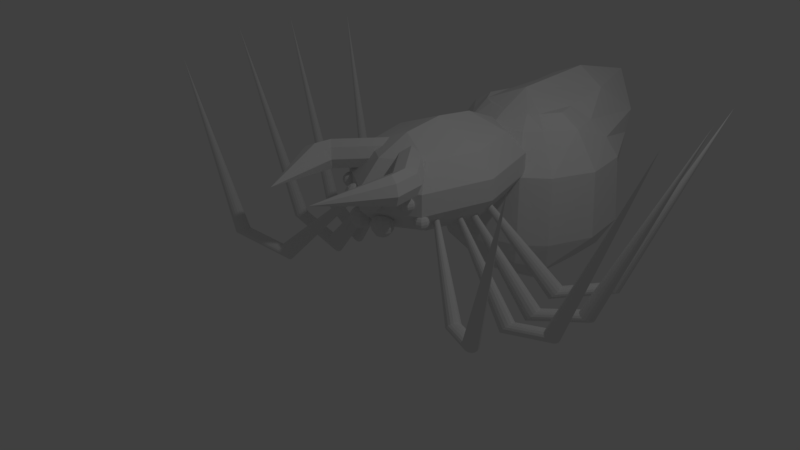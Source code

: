 # Source: FinalSpider.blend  (saved by Blender 2.77.0; exported with 4.5.12 LTS)
import bpy
from mathutils import Matrix  # noqa: F401  (used for matrix-valued properties, if any)

bpy.ops.wm.read_factory_settings(use_empty=True)
scene = bpy.context.scene
scene.name = 'Scene'

# ---- collections
col_collection_1 = bpy.data.collections.new('Collection 1'); scene.collection.children.link(col_collection_1)

# ---- world
world_world = bpy.data.worlds.new('World'); scene.world = world_world
world_world.color = (0.05088, 0.05088, 0.05088)
world_world.use_sun_shadow = False
world_world.sun_shadow_jitter_overblur = 0.0
world_world.cycles.sampling_method = 'MANUAL'

# ---- cameras
cam_camera = bpy.data.cameras.new('Camera')
cam_camera.clip_end = 100.0
cam_camera.lens = 35.0
cam_camera.sensor_width = 32.0
cam_camera.sensor_height = 18.0
cam_camera.ortho_scale = 7.314
cam_camera.dof.focus_distance = 0.0
cam_camera.dof.aperture_fstop = 128.0

# ---- lights
light_lamp = bpy.data.lights.new('Lamp', 'POINT')
light_lamp.transmission_factor = 0.0
light_lamp.cutoff_distance = 30.0
light_lamp.energy = 100.0
light_lamp.shadow_buffer_clip_start = 1.001
light_lamp.shadow_soft_size = 0.1
light_lamp.shadow_maximum_resolution = 0.006
light_lamp.use_absolute_resolution = True

# ---- meshes
me_sphere_010 = bpy.data.meshes.new('Sphere.010')
me_sphere_010.from_pydata([(-2.926, 5.62, 4.653), (-7.211, 0.5127, 4.653), (-2.023, 4.862, 4.165), (-6.308, -0.2448, 4.165), (-1.649, 4.548, 2.986), (-5.934, -0.5586, 2.986), (-2.023, 4.862, 1.808), (-6.308, -0.2448, 1.808), (-2.926, 5.62, 1.32), (-7.211, 0.5127, 1.32), (-3.829, 6.377, 1.808), (-8.114, 1.27, 1.808), (-4.203, 6.691, 2.986), (-8.488, 1.584, 2.986), (-3.829, 6.377, 4.165), (-8.114, 1.27, 4.165), (-7.425, -1.481, 4.662), (-6.318, -1.078, 4.174), (-5.859, -0.9113, 2.995), (-6.318, -1.078, 1.817), (-7.425, -1.481, 1.329), (-4.575, -9.312, 2.995), (-8.533, -1.884, 1.817), (-8.992, -2.051, 2.995), (-8.533, -1.884, 4.174), (-0.2366, 5.62, 1.326), (4.049, 0.5127, 1.326), (-1.139, 4.862, 1.814), (3.146, -0.2448, 1.814), (-1.513, 4.548, 2.993), (2.772, -0.5586, 2.993), (-1.139, 4.862, 4.171), (3.146, -0.2448, 4.171), (-0.2366, 5.62, 4.66), (4.049, 0.5127, 4.66), (0.6662, 6.377, 4.171), (4.951, 1.27, 4.171), (1.04, 6.691, 2.993), (5.325, 1.584, 2.993), (0.6662, 6.377, 1.814), (4.951, 1.27, 1.814), (4.263, -1.481, 1.317), (3.156, -1.078, 1.805), (2.697, -0.9113, 2.984), (3.156, -1.078, 4.162), (4.263, -1.481, 4.65), (1.413, -9.312, 2.984), (5.37, -1.884, 4.162), (5.829, -2.051, 2.984), (5.37, -1.884, 1.805), (-6.286, 1.902, 0.7699), (-6.557, 1.902, 0.5893), (-6.737, 1.902, 0.3189), (-6.801, 1.902, -2.759e-06), (-6.737, 1.902, -0.3189), (-6.557, 1.902, -0.5893), (-6.286, 1.902, -0.7699), (-6.193, 2.128, 0.7699), (-6.384, 2.319, 0.5893), (-6.512, 2.447, 0.3189), (-6.557, 2.491, -2.66e-06), (-6.512, 2.447, -0.3189), (-6.384, 2.319, -0.5893), (-6.193, 2.128, -0.7699), (-5.967, 2.221, 0.7699), (-5.967, 2.491, 0.5893), (-5.967, 2.672, 0.3189), (-5.967, 2.736, -2.421e-06), (-5.967, 2.672, -0.3189), (-5.967, 2.491, -0.5893), (-5.967, 2.221, -0.7699), (-5.967, 1.902, 0.8333), (-5.742, 2.128, 0.7699), (-5.551, 2.319, 0.5893), (-5.423, 2.447, 0.3189), (-5.378, 2.491, -2.181e-06), (-5.423, 2.447, -0.3189), (-5.551, 2.319, -0.5893), (-5.742, 2.128, -0.7699), (-5.648, 1.902, 0.7699), (-5.378, 1.902, 0.5893), (-5.197, 1.902, 0.3189), (-5.134, 1.902, -2.082e-06), (-5.197, 1.902, -0.3189), (-5.378, 1.902, -0.5893), (-5.648, 1.902, -0.7699), (-5.967, 1.902, -0.8333), (-5.742, 1.677, 0.7699), (-5.551, 1.486, 0.5893), (-5.423, 1.358, 0.3189), (-5.378, 1.313, -2.181e-06), (-5.423, 1.358, -0.3189), (-5.551, 1.486, -0.5893), (-5.742, 1.677, -0.7699), (-5.967, 1.583, 0.7699), (-5.967, 1.313, 0.5893), (-5.967, 1.132, 0.3189), (-5.967, 1.069, -2.421e-06), (-5.967, 1.132, -0.3189), (-5.967, 1.313, -0.5893), (-5.967, 1.583, -0.7699), (-6.193, 1.677, 0.7699), (-6.384, 1.486, 0.5893), (-6.512, 1.358, 0.3189), (-6.557, 1.313, -2.66e-06), (-6.512, 1.358, -0.3189), (-6.384, 1.486, -0.5893), (-6.193, 1.677, -0.7699), (-3.37, -0.1037, 0.9239), (-3.694, -0.1037, 0.7071), (-3.911, -0.1037, 0.3827), (-3.987, -0.1037, -1.404e-06), (-3.911, -0.1037, -0.3827), (-3.694, -0.1037, -0.7071), (-3.37, -0.1037, -0.9239), (-3.257, 0.1669, 0.9239), (-3.487, 0.3963, 0.7071), (-3.64, 0.5496, 0.3827), (-3.694, 0.6034, -1.285e-06), (-3.64, 0.5496, -0.3827), (-3.487, 0.3963, -0.7071), (-3.257, 0.1669, -0.9239), (-2.987, 0.279, 0.9239), (-2.987, 0.6034, 0.7071), (-2.987, 0.8202, 0.3827), (-2.987, 0.8963, -9.974e-07), (-2.987, 0.8202, -0.3827), (-2.987, 0.6034, -0.7071), (-2.987, 0.279, -0.9239), (-2.987, -0.1037, 1.0), (-2.716, 0.1669, 0.9239), (-2.487, 0.3963, 0.7071), (-2.334, 0.5496, 0.3827), (-2.28, 0.6034, -7.1e-07), (-2.334, 0.5496, -0.3827), (-2.487, 0.3963, -0.7071), (-2.716, 0.1669, -0.9239), (-2.604, -0.1037, 0.9239), (-2.28, -0.1037, 0.7071), (-2.063, -0.1037, 0.3827), (-1.987, -0.1037, -5.91e-07), (-2.063, -0.1037, -0.3827), (-2.28, -0.1037, -0.7071), (-2.604, -0.1037, -0.9239), (-2.987, -0.1037, -1.0), (-2.716, -0.3743, 0.9239), (-2.487, -0.6037, 0.7071), (-2.334, -0.757, 0.3827), (-2.28, -0.8108, -7.1e-07), (-2.334, -0.757, -0.3827), (-2.487, -0.6037, -0.7071), (-2.716, -0.3743, -0.9239), (-2.987, -0.4864, 0.9239), (-2.987, -0.8108, 0.7071), (-2.987, -1.028, 0.3827), (-2.987, -1.104, -9.974e-07), (-2.987, -1.028, -0.3827), (-2.987, -0.8108, -0.7071), (-2.987, -0.4864, -0.9239), (-3.257, -0.3743, 0.9239), (-3.487, -0.6037, 0.7071), (-3.64, -0.757, 0.3827), (-3.694, -0.8108, -1.285e-06), (-3.64, -0.757, -0.3827), (-3.487, -0.6037, -0.7071), (-3.257, -0.3743, -0.9239), (-0.3827, 0.0, 0.9239), (-0.7071, 0.0, 0.7071), (-0.9239, 0.0, 0.3827), (-1.0, 0.0, -4.371e-08), (-0.9239, 0.0, -0.3827), (-0.7071, 0.0, -0.7071), (-0.3827, 0.0, -0.9239), (-0.2706, 0.2706, 0.9239), (-0.5, 0.5, 0.7071), (-0.6533, 0.6533, 0.3827), (-0.7071, 0.7071, -4.371e-08), (-0.6533, 0.6533, -0.3827), (-0.5, 0.5, -0.7071), (-0.2706, 0.2706, -0.9239), (-1.485e-07, 0.3827, 0.9239), (-1.634e-07, 0.7071, 0.7071), (-1.634e-07, 0.9239, 0.3827), (-1.336e-07, 1.0, -4.371e-08), (-1.634e-07, 0.9239, -0.3827), (-1.634e-07, 0.7071, -0.7071), (-1.485e-07, 0.3827, -0.9239), (-2.578e-07, -1.068e-07, 1.0), (0.2706, 0.2706, 0.9239), (0.5, 0.5, 0.7071), (0.6533, 0.6533, 0.3827), (0.7071, 0.7071, -4.371e-08), (0.6533, 0.6533, -0.3827), (0.5, 0.5, -0.7071), (0.2706, 0.2706, -0.9239), (0.3827, 1.244e-08, 0.9239), (0.7071, 1.244e-08, 0.7071), (0.9239, 4.224e-08, 0.3827), (1.0, 1.244e-08, -4.371e-08), (0.9239, 4.224e-08, -0.3827), (0.7071, 1.244e-08, -0.7071), (0.3827, 1.244e-08, -0.9239), (-1.51e-07, 0.0, -1.0), (0.2706, -0.2706, 0.9239), (0.5, -0.5, 0.7071), (0.6533, -0.6533, 0.3827), (0.7071, -0.7071, -4.371e-08), (0.6533, -0.6533, -0.3827), (0.5, -0.5, -0.7071), (0.2706, -0.2706, -0.9239), (-1.634e-07, -0.3827, 0.9239), (-1.634e-07, -0.7071, 0.7071), (-1.038e-07, -0.9239, 0.3827), (-1.634e-07, -1.0, -4.371e-08), (-1.038e-07, -0.9239, -0.3827), (-1.634e-07, -0.7071, -0.7071), (-1.634e-07, -0.3827, -0.9239), (-0.2706, -0.2706, 0.9239), (-0.5, -0.5, 0.7071), (-0.6533, -0.6533, 0.3827), (-0.7071, -0.7071, -4.371e-08), (-0.6533, -0.6533, -0.3827), (-0.5, -0.5, -0.7071), (-0.2706, -0.2706, -0.9239), (2.512, 2.016, 0.695), (2.242, 2.016, 0.5143), (2.061, 2.016, 0.244), (1.998, 2.016, -0.07492), (2.061, 2.016, -0.3938), (2.242, 2.016, -0.6642), (2.512, 2.016, -0.8448), (2.605, 2.242, 0.695), (2.414, 2.433, 0.5143), (2.287, 2.561, 0.244), (2.242, 2.606, -0.07492), (2.287, 2.561, -0.3938), (2.414, 2.433, -0.6642), (2.605, 2.242, -0.8448), (2.831, 2.335, 0.695), (2.831, 2.606, 0.5143), (2.831, 2.786, 0.244), (2.831, 2.85, -0.07492), (2.831, 2.786, -0.3938), (2.831, 2.606, -0.6642), (2.831, 2.335, -0.8448), (2.831, 2.016, 0.7584), (3.056, 2.242, 0.695), (3.248, 2.433, 0.5143), (3.375, 2.561, 0.244), (3.42, 2.606, -0.07492), (3.375, 2.561, -0.3938), (3.248, 2.433, -0.6642), (3.056, 2.242, -0.8448), (3.15, 2.016, 0.695), (3.42, 2.016, 0.5143), (3.601, 2.016, 0.244), (3.664, 2.016, -0.07492), (3.601, 2.016, -0.3938), (3.42, 2.016, -0.6642), (3.15, 2.016, -0.8448), (2.831, 2.016, -0.9083), (3.056, 1.791, 0.695), (3.248, 1.6, 0.5143), (3.375, 1.472, 0.244), (3.42, 1.427, -0.07492), (3.375, 1.472, -0.3938), (3.248, 1.6, -0.6642), (3.056, 1.791, -0.8448), (2.831, 1.698, 0.695), (2.831, 1.427, 0.5143), (2.831, 1.247, 0.244), (2.831, 1.183, -0.07492), (2.831, 1.247, -0.3938), (2.831, 1.427, -0.6642), (2.831, 1.698, -0.8448), (2.605, 1.791, 0.695), (2.414, 1.6, 0.5143), (2.287, 1.472, 0.244), (2.242, 1.427, -0.07492), (2.287, 1.472, -0.3938), (2.414, 1.6, -0.6642), (2.605, 1.791, -0.8448), (3.494, 2.984, -1.328), (3.224, 2.984, -1.509), (3.043, 2.984, -1.779), (2.98, 2.984, -2.098), (3.043, 2.984, -2.417), (3.224, 2.984, -2.687), (3.494, 2.984, -2.868), (3.588, 3.209, -1.328), (3.397, 3.4, -1.509), (3.269, 3.528, -1.779), (3.224, 3.573, -2.098), (3.269, 3.528, -2.417), (3.397, 3.4, -2.687), (3.588, 3.209, -2.868), (3.813, 3.303, -1.328), (3.813, 3.573, -1.509), (3.813, 3.754, -1.779), (3.813, 3.817, -2.098), (3.813, 3.754, -2.417), (3.813, 3.573, -2.687), (3.813, 3.303, -2.868), (3.813, 2.984, -1.265), (4.039, 3.209, -1.328), (4.23, 3.4, -1.509), (4.358, 3.528, -1.779), (4.402, 3.573, -2.098), (4.358, 3.528, -2.417), (4.23, 3.4, -2.687), (4.039, 3.209, -2.868), (4.132, 2.984, -1.328), (4.402, 2.984, -1.509), (4.583, 2.984, -1.779), (4.647, 2.984, -2.098), (4.583, 2.984, -2.417), (4.402, 2.984, -2.687), (4.132, 2.984, -2.868), (3.813, 2.984, -2.931), (4.039, 2.758, -1.328), (4.23, 2.567, -1.509), (4.358, 2.439, -1.779), (4.402, 2.394, -2.098), (4.358, 2.439, -2.417), (4.23, 2.567, -2.687), (4.039, 2.758, -2.868), (3.813, 2.665, -1.328), (3.813, 2.394, -1.509), (3.813, 2.214, -1.779), (3.813, 2.15, -2.098), (3.813, 2.214, -2.417), (3.813, 2.394, -2.687), (3.813, 2.665, -2.868), (3.588, 2.758, -1.328), (3.397, 2.567, -1.509), (3.269, 2.439, -1.779), (3.224, 2.394, -2.098), (3.269, 2.439, -2.417), (3.397, 2.567, -2.687), (3.588, 2.758, -2.868), (-0.2549, 0.8556, -1.842), (-0.6604, 0.8556, -2.113), (-0.9314, 0.8556, -2.519), (-1.027, 0.8556, -2.997), (-0.9314, 0.8556, -3.475), (-0.6604, 0.8556, -3.881), (-0.2549, 0.8556, -4.152), (-0.1148, 1.194, -1.842), (-0.4015, 1.481, -2.113), (-0.5931, 1.672, -2.519), (-0.6604, 1.739, -2.997), (-0.5931, 1.672, -3.475), (-0.4015, 1.481, -3.881), (-0.1148, 1.194, -4.152), (0.2235, 1.334, -1.842), (0.2235, 1.739, -2.113), (0.2235, 2.01, -2.519), (0.2235, 2.106, -2.997), (0.2235, 2.01, -3.475), (0.2235, 1.739, -3.881), (0.2235, 1.334, -4.152), (0.2235, 0.8556, -1.747), (0.5617, 1.194, -1.842), (0.8485, 1.481, -2.113), (1.04, 1.672, -2.519), (1.107, 1.739, -2.997), (1.04, 1.672, -3.475), (0.8485, 1.481, -3.881), (0.5617, 1.194, -4.152), (0.7018, 0.8556, -1.842), (1.107, 0.8556, -2.113), (1.378, 0.8556, -2.519), (1.473, 0.8556, -2.997), (1.378, 0.8556, -3.475), (1.107, 0.8556, -3.881), (0.7018, 0.8556, -4.152), (0.2235, 0.8556, -4.247), (0.5617, 0.5174, -1.842), (0.8485, 0.2306, -2.113), (1.04, 0.03901, -2.519), (1.107, -0.02827, -2.997), (1.04, 0.03901, -3.475), (0.8485, 0.2306, -3.881), (0.5617, 0.5174, -4.152), (0.2235, 0.3773, -1.842), (0.2235, -0.02827, -2.113), (0.2235, -0.2992, -2.519), (0.2235, -0.3944, -2.997), (0.2235, -0.2992, -3.475), (0.2235, -0.02827, -3.881), (0.2235, 0.3773, -4.152), (-0.1148, 0.5174, -1.842), (-0.4015, 0.2306, -2.113), (-0.5931, 0.03901, -2.519), (-0.6604, -0.02827, -2.997), (-0.5931, 0.03901, -3.475), (-0.4015, 0.2306, -3.881), (-0.1148, 0.5174, -4.152), (-6.718, 2.962, -1.328), (-6.988, 2.962, -1.509), (-7.169, 2.962, -1.779), (-7.232, 2.962, -2.098), (-7.169, 2.962, -2.417), (-6.988, 2.962, -2.687), (-6.718, 2.962, -2.868), (-6.624, 3.187, -1.328), (-6.815, 3.379, -1.509), (-6.943, 3.506, -1.779), (-6.988, 3.551, -2.098), (-6.943, 3.506, -2.417), (-6.815, 3.379, -2.687), (-6.624, 3.187, -2.868), (-6.399, 3.281, -1.328), (-6.399, 3.551, -1.509), (-6.399, 3.732, -1.779), (-6.399, 3.795, -2.098), (-6.399, 3.732, -2.417), (-6.399, 3.551, -2.687), (-6.399, 3.281, -2.868), (-6.399, 2.962, -1.265), (-6.173, 3.187, -1.328), (-5.982, 3.379, -1.509), (-5.854, 3.506, -1.779), (-5.81, 3.551, -2.098), (-5.854, 3.506, -2.417), (-5.982, 3.379, -2.687), (-6.173, 3.187, -2.868), (-6.08, 2.962, -1.328), (-5.81, 2.962, -1.509), (-5.629, 2.962, -1.779), (-5.565, 2.962, -2.098), (-5.629, 2.962, -2.417), (-5.81, 2.962, -2.687), (-6.08, 2.962, -2.868), (-6.399, 2.962, -2.931), (-6.173, 2.736, -1.328), (-5.982, 2.545, -1.509), (-5.854, 2.417, -1.779), (-5.81, 2.373, -2.098), (-5.854, 2.417, -2.417), (-5.982, 2.545, -2.687), (-6.173, 2.736, -2.868), (-6.399, 2.643, -1.328), (-6.399, 2.373, -1.509), (-6.399, 2.192, -1.779), (-6.399, 2.129, -2.098), (-6.399, 2.192, -2.417), (-6.399, 2.373, -2.687), (-6.399, 2.643, -2.868), (-6.624, 2.736, -1.328), (-6.815, 2.545, -1.509), (-6.943, 2.417, -1.779), (-6.988, 2.373, -2.098), (-6.943, 2.417, -2.417), (-6.815, 2.545, -2.687), (-6.624, 2.736, -2.868), (-3.537, 0.7641, -1.917), (-3.942, 0.7641, -2.188), (-4.213, 0.7641, -2.594), (-4.309, 0.7641, -3.072), (-4.213, 0.7641, -3.55), (-3.942, 0.7641, -3.956), (-3.537, 0.7641, -4.227), (-3.397, 1.102, -1.917), (-3.684, 1.389, -2.188), (-3.875, 1.581, -2.594), (-3.942, 1.648, -3.072), (-3.875, 1.581, -3.55), (-3.684, 1.389, -3.956), (-3.397, 1.102, -4.227), (-3.059, 1.242, -1.917), (-3.059, 1.648, -2.188), (-3.059, 1.919, -2.594), (-3.059, 2.014, -3.072), (-3.059, 1.919, -3.55), (-3.059, 1.648, -3.956), (-3.059, 1.242, -4.227), (-3.059, 0.7641, -1.822), (-2.72, 1.102, -1.917), (-2.434, 1.389, -2.188), (-2.242, 1.581, -2.594), (-2.175, 1.648, -3.072), (-2.242, 1.581, -3.55), (-2.434, 1.389, -3.956), (-2.72, 1.102, -4.227), (-2.58, 0.7641, -1.917), (-2.175, 0.7641, -2.188), (-1.904, 0.7641, -2.594), (-1.809, 0.7641, -3.072), (-1.904, 0.7641, -3.55), (-2.175, 0.7641, -3.956), (-2.58, 0.7641, -4.227), (-3.059, 0.7641, -4.322), (-2.72, 0.4259, -1.917), (-2.434, 0.1391, -2.188), (-2.242, -0.05249, -2.594), (-2.175, -0.1198, -3.072), (-2.242, -0.05249, -3.55), (-2.434, 0.1391, -3.956), (-2.72, 0.4259, -4.227), (-3.059, 0.2858, -1.917), (-3.059, -0.1198, -2.188), (-3.059, -0.3907, -2.594), (-3.059, -0.4859, -3.072), (-3.059, -0.3907, -3.55), (-3.059, -0.1198, -3.956), (-3.059, 0.2858, -4.227), (-3.397, 0.4259, -1.917), (-3.684, 0.1391, -2.188), (-3.875, -0.05249, -2.594), (-3.942, -0.1198, -3.072), (-3.875, -0.05249, -3.55), (-3.684, 0.1391, -3.956), (-3.397, 0.4259, -4.227), (15.86, -1.244, -9.255), (16.05, -1.505, -9.381), (16.12, -1.819, -9.478), (16.06, -2.138, -9.53), (22.43, -6.288, 10.35), (15.89, -2.415, -9.53), (15.63, -2.605, -9.478), (15.31, -2.682, -9.381), (15.0, -2.632, -9.255), (14.73, -2.465, -9.118), (14.54, -2.204, -8.992), (14.47, -1.89, -8.895), (14.53, -1.57, -8.843), (14.7, -1.294, -8.843), (14.96, -1.103, -8.895), (15.28, -1.027, -8.992), (15.59, -1.076, -9.118), (10.86, 1.718, -10.66), (11.0, 1.483, -10.37), (11.03, 1.189, -10.15), (10.96, 0.8804, -10.03), (-0.1739, 7.611, 2.58), (10.79, 0.6042, -10.03), (10.55, 0.4025, -10.15), (10.27, 0.306, -10.37), (9.992, 0.3294, -10.66), (9.767, 0.4691, -10.97), (9.626, 0.7039, -11.25), (9.588, 0.9979, -11.47), (9.661, 1.307, -11.59), (9.832, 1.583, -11.59), (10.08, 1.784, -11.47), (10.36, 1.881, -11.25), (10.63, 1.857, -10.97), (18.63, 7.377, -10.74), (18.91, 7.217, -10.87), (19.12, 6.962, -10.97), (19.2, 6.648, -11.02), (28.0, 5.426, 11.9), (19.17, 6.326, -11.02), (19.01, 6.042, -10.97), (18.75, 5.842, -10.87), (18.43, 5.754, -10.74), (18.11, 5.793, -10.6), (17.82, 5.953, -10.47), (17.62, 6.209, -10.37), (17.53, 6.522, -10.31), (17.57, 6.845, -10.31), (17.73, 7.128, -10.37), (17.99, 7.329, -10.47), (18.31, 7.416, -10.6), (12.5, 7.986, -12.6), (12.76, 7.83, -12.26), (12.93, 7.578, -12.01), (13.01, 7.266, -11.87), (0.04689, 8.662, 1.847), (12.97, 6.943, -11.87), (12.82, 6.658, -12.01), (12.59, 6.455, -12.26), (12.31, 6.363, -12.6), (12.02, 6.398, -12.96), (11.77, 6.554, -13.3), (11.59, 6.807, -13.56), (11.52, 7.118, -13.69), (11.55, 7.441, -13.69), (11.7, 7.726, -13.56), (11.93, 7.93, -13.3), (12.22, 8.021, -12.96), (18.63, 12.87, -10.74), (18.95, 12.79, -10.87), (19.21, 12.6, -10.97), (19.38, 12.32, -11.02), (28.19, 13.41, 11.9), (19.42, 11.99, -11.02), (19.34, 11.68, -10.97), (19.15, 11.42, -10.87), (18.87, 11.25, -10.74), (18.54, 11.21, -10.6), (18.23, 11.29, -10.47), (17.96, 11.48, -10.37), (17.8, 11.76, -10.31), (17.75, 12.08, -10.31), (17.83, 12.4, -10.37), (18.03, 12.66, -10.47), (18.31, 12.82, -10.6), (12.56, 11.87, -12.6), (12.84, 11.79, -12.26), (13.08, 11.59, -12.01), (13.23, 11.31, -11.87), (0.3521, 9.302, 1.847), (13.28, 10.99, -11.87), (13.21, 10.67, -12.01), (13.04, 10.42, -12.26), (12.79, 10.26, -12.6), (12.5, 10.21, -12.96), (12.22, 10.3, -13.3), (11.98, 10.5, -13.56), (11.83, 10.78, -13.69), (11.78, 11.1, -13.69), (11.85, 11.41, -13.56), (12.02, 11.67, -13.3), (12.27, 11.83, -12.96), (-20.4, -3.704, -9.614), (-20.72, -3.745, -9.739), (-21.03, -3.656, -9.852), (-21.27, -3.454, -9.937), (-28.28, -3.823, 10.11), (-21.41, -3.167, -9.98), (-21.44, -2.84, -9.975), (-21.34, -2.522, -9.923), (-21.14, -2.263, -9.831), (-20.85, -2.1, -9.713), (-20.53, -2.06, -9.589), (-20.23, -2.148, -9.475), (-19.99, -2.351, -9.39), (-19.84, -2.638, -9.347), (-19.81, -2.965, -9.352), (-19.91, -3.283, -9.405), (-20.12, -3.542, -9.497), (-15.24, -1.193, -11.34), (-15.52, -1.151, -11.06), (-15.79, -1.0, -10.86), (-16.02, -0.7635, -10.78), (-4.526, 7.035, 0.9364), (-16.17, -0.4768, -10.82), (-16.21, -0.1837, -10.99), (-16.14, 0.07106, -11.24), (-15.98, 0.2487, -11.56), (-15.74, 0.3222, -11.88), (-15.46, 0.2804, -12.16), (-15.19, 0.1295, -12.35), (-14.96, -0.1073, -12.44), (-14.82, -0.3941, -12.39), (-14.77, -0.6871, -12.23), (-14.84, -0.9419, -11.97), (-15.0, -1.12, -11.66), (-21.86, 5.795, -11.17), (-22.17, 5.901, -11.3), (-22.41, 6.116, -11.39), (-22.55, 6.408, -11.45), (-31.43, 6.018, 11.47), (-22.57, 6.732, -11.45), (-22.47, 7.04, -11.39), (-22.25, 7.284, -11.3), (-21.96, 7.427, -11.17), (-21.63, 7.447, -11.03), (-21.32, 7.342, -10.9), (-21.08, 7.126, -10.8), (-20.93, 6.834, -10.74), (-20.91, 6.51, -10.74), (-21.02, 6.202, -10.8), (-21.24, 5.958, -10.9), (-21.53, 5.816, -11.03), (-15.72, 6.305, -13.03), (-16.0, 6.412, -12.69), (-16.22, 6.629, -12.43), (-16.35, 6.922, -12.29), (-3.348, 7.894, 1.419), (-16.37, 7.246, -12.29), (-16.28, 7.553, -12.43), (-16.08, 7.795, -12.69), (-15.82, 7.936, -13.03), (-15.53, 7.954, -13.39), (-15.26, 7.847, -13.73), (-15.04, 7.63, -13.98), (-14.91, 7.337, -14.12), (-14.89, 7.013, -14.12), (-14.98, 6.706, -13.98), (-15.17, 6.464, -13.73), (-15.43, 6.323, -13.39), (-22.15, 11.12, -11.17), (-22.42, 11.3, -11.3), (-22.61, 11.57, -11.39), (-22.67, 11.89, -11.45), (-31.34, 13.81, 11.47), (-22.6, 12.21, -11.45), (-22.42, 12.48, -11.39), (-22.15, 12.66, -11.3), (-21.83, 12.72, -11.17), (-21.51, 12.66, -11.03), (-21.24, 12.47, -10.9), (-21.06, 12.2, -10.8), (-20.99, 11.88, -10.74), (-21.06, 11.57, -10.74), (-21.24, 11.3, -10.8), (-21.51, 11.12, -10.9), (-21.83, 11.05, -11.03), (-16.1, 10.02, -13.03), (-16.34, 10.2, -12.69), (-16.49, 10.47, -12.43), (-16.54, 10.78, -12.29), (-3.732, 8.356, 1.419), (-16.48, 11.1, -12.29), (-16.31, 11.37, -12.43), (-16.06, 11.56, -12.69), (-15.77, 11.63, -13.03), (-15.49, 11.57, -13.39), (-15.25, 11.39, -13.73), (-15.09, 11.13, -13.98), (-15.04, 10.81, -14.12), (-15.11, 10.49, -14.12), (-15.27, 10.22, -13.98), (-15.52, 10.03, -13.73), (-15.81, 9.966, -13.39), (17.64, 18.29, -9.973), (17.96, 18.29, -10.1), (18.26, 18.17, -10.2), (18.49, 17.94, -10.25), (26.11, 21.02, 11.1), (18.62, 17.64, -10.25), (18.62, 17.32, -10.2), (18.5, 17.02, -10.1), (18.28, 16.78, -9.973), (17.98, 16.66, -9.834), (17.66, 16.65, -9.706), (17.36, 16.78, -9.608), (17.13, 17.0, -9.555), (17.0, 17.3, -9.555), (17.0, 17.63, -9.608), (17.12, 17.93, -9.706), (17.34, 18.16, -9.834), (12.19, 15.82, -11.6), (12.48, 15.81, -11.29), (12.75, 15.67, -11.05), (12.96, 15.44, -10.92), (1.056, 10.17, 2.222), (13.09, 15.14, -10.92), (13.11, 14.82, -11.05), (13.02, 14.53, -11.29), (12.83, 14.32, -11.6), (12.58, 14.21, -11.93), (12.29, 14.22, -12.24), (12.02, 14.36, -12.48), (11.81, 14.59, -12.61), (11.68, 14.89, -12.61), (11.66, 15.21, -12.48), (11.75, 15.5, -12.24), (11.94, 15.71, -11.93), (-21.76, 17.0, -10.37), (-21.97, 17.24, -10.49), (-22.07, 17.55, -10.59), (-22.05, 17.87, -10.64), (-29.33, 21.68, 10.71), (-21.9, 18.16, -10.64), (-21.66, 18.38, -10.59), (-21.35, 18.48, -10.49), (-21.03, 18.46, -10.37), (-20.74, 18.32, -10.23), (-20.53, 18.07, -10.1), (-20.43, 17.77, -10.0), (-20.45, 17.44, -9.949), (-20.6, 17.15, -9.949), (-20.84, 16.94, -10.0), (-21.15, 16.83, -10.1), (-21.47, 16.86, -10.23), (-16.35, 14.45, -11.99), (-16.52, 14.68, -11.68), (-16.6, 14.97, -11.44), (-16.56, 15.29, -11.31), (-4.829, 9.636, 1.829), (-16.41, 15.58, -11.31), (-16.18, 15.8, -11.44), (-15.91, 15.92, -11.68), (-15.62, 15.91, -11.99), (-15.37, 15.79, -12.33), (-15.2, 15.57, -12.64), (-15.12, 15.27, -12.87), (-15.16, 14.96, -13.0), (-15.31, 14.66, -13.0), (-15.54, 14.44, -12.87), (-15.81, 14.32, -12.64), (-16.1, 14.33, -12.33), (-7.536, 10.84, 3.734), (-9.395, 10.84, 1.118), (-9.395, 10.84, -1.364), (-7.536, 10.84, -3.981), (-5.76, 17.06, 3.734), (-7.074, 18.97, 1.118), (-7.074, 18.97, -1.364), (-5.76, 17.06, -3.981), (-1.472, 15.6, 5.482), (-1.472, 19.64, 3.734), (-1.472, 22.33, 1.118), (-1.472, 22.33, -1.364), (-1.472, 19.64, -3.981), (-1.472, 15.6, -5.729), (-1.472, 10.84, 6.096), (2.817, 17.06, 3.734), (4.131, 18.97, 1.118), (4.131, 18.97, -1.364), (2.817, 17.06, -3.981), (4.593, 10.84, 3.734), (6.452, 10.84, 1.118), (6.452, 10.84, -1.364), (4.593, 10.84, -3.981), (-1.472, 10.84, -6.343), (2.817, 4.617, 3.734), (4.131, 2.71, 1.118), (4.131, 2.71, -1.364), (2.817, 4.617, -3.981), (-1.472, 6.077, 5.482), (-1.472, 2.04, 3.734), (-1.472, -0.6572, 1.118), (-1.472, -0.6572, -1.364), (-1.472, 2.04, -3.981), (-1.472, 6.077, -5.729), (-5.76, 4.617, 3.734), (-7.074, 2.71, 1.118), (-7.074, 2.71, -1.364), (-5.76, 4.617, -3.981), (-6.94, 25.48, 4.16), (-9.31, 25.48, 2.671), (-12.17, 25.48, -1.678), (-12.09, 25.48, -9.883), (-9.984, 25.48, -13.24), (-6.213, 28.19, 4.16), (-8.266, 29.38, 2.671), (-9.98, 30.37, 0.6918), (-11.27, 31.11, -1.678), (-11.48, 31.58, -9.883), (-9.98, 30.37, -13.24), (-6.213, 28.19, -16.71), (-5.413, 35.7, 4.764), (-6.403, 40.9, 0.6918), (-7.148, 40.04, -1.678), (-7.766, 37.41, -7.102), (-1.516, 36.08, 6.45), (-1.516, 45.34, 4.106), (-1.516, 43.96, -0.1208), (-1.516, 40.38, -7.636), (-1.516, 35.67, -13.79), (-1.516, 30.91, -16.71), (2.38, 35.13, 4.655), (3.37, 40.86, 0.6918), (4.115, 38.89, -1.678), (4.734, 36.31, -7.102), (-1.516, 25.48, -17.95), (3.18, 28.19, 4.16), (5.233, 29.38, 2.671), (6.947, 30.37, 0.6918), (8.237, 31.11, -1.678), (8.599, 31.58, -9.883), (6.947, 30.37, -13.24), (3.18, 28.19, -16.71), (3.907, 25.48, 4.16), (6.277, 25.48, 2.671), (9.097, 25.48, -1.678), (9.513, 25.48, -9.883), (7.109, 25.48, -13.24), (2.439, 23.17, 4.16), (3.893, 22.21, 2.671), (6.897, 20.47, -1.678), (7.259, 20.01, -9.883), (6.676, 20.69, -13.24), (3.18, 22.77, -16.71), (1.195, 22.52, 4.16), (2.38, 20.4, 2.671), (4.115, 18.13, -1.678), (4.577, 17.6, -9.883), (4.18, 17.96, -12.53), (-1.516, 21.79, 4.16), (-1.516, 19.36, 2.671), (-1.516, 16.62, -1.678), (-1.516, 15.96, -9.883), (-1.516, 17.17, -13.24), (-1.516, 21.23, -16.71), (-4.228, 22.52, 4.16), (-5.413, 20.4, 2.671), (-7.148, 18.13, -1.678), (-7.61, 17.6, -9.883), (-6.906, 18.4, -12.53), (-1.516, 25.48, 5.979), (-5.715, 23.44, 4.16), (-7.113, 22.66, 2.671), (-10.12, 20.92, -1.678), (-10.32, 20.46, -9.883), (-8.827, 21.67, -13.24), (-6.213, 22.77, -16.71)], [], [(0, 1, 3, 2), (2, 3, 5, 4), (4, 5, 7, 6), (6, 7, 9, 8), (8, 9, 11, 10), (10, 11, 13, 12), (9, 7, 19, 20), (12, 13, 15, 14), (14, 15, 1, 0), (0, 2, 4, 6, 8, 10, 12, 14), (16, 21, 17), (17, 21, 18), (18, 21, 19), (19, 21, 20), (20, 21, 22), (22, 21, 23), (23, 21, 24), (24, 21, 16), (7, 5, 18, 19), (11, 9, 20, 22), (5, 3, 17, 18), (3, 1, 16, 17), (1, 15, 24, 16), (15, 13, 23, 24), (13, 11, 22, 23), (25, 26, 28, 27), (27, 28, 30, 29), (29, 30, 32, 31), (31, 32, 34, 33), (33, 34, 36, 35), (35, 36, 38, 37), (34, 32, 44, 45), (37, 38, 40, 39), (39, 40, 26, 25), (25, 27, 29, 31, 33, 35, 37, 39), (41, 46, 42), (42, 46, 43), (43, 46, 44), (44, 46, 45), (45, 46, 47), (47, 46, 48), (48, 46, 49), (49, 46, 41), (32, 30, 43, 44), (36, 34, 45, 47), (30, 28, 42, 43), (28, 26, 41, 42), (26, 40, 49, 41), (40, 38, 48, 49), (38, 36, 47, 48), (52, 51, 58, 59), (50, 71, 57), (86, 56, 63), (55, 54, 61, 62), (53, 52, 59, 60), (51, 50, 57, 58), (56, 55, 62, 63), (54, 53, 60, 61), (62, 61, 68, 69), (60, 59, 66, 67), (58, 57, 64, 65), (63, 62, 69, 70), (61, 60, 67, 68), (59, 58, 65, 66), (57, 71, 64), (86, 63, 70), (70, 69, 77, 78), (68, 67, 75, 76), (66, 65, 73, 74), (64, 71, 72), (86, 70, 78), (69, 68, 76, 77), (67, 66, 74, 75), (65, 64, 72, 73), (76, 75, 82, 83), (74, 73, 80, 81), (72, 71, 79), (86, 78, 85), (77, 76, 83, 84), (75, 74, 81, 82), (73, 72, 79, 80), (78, 77, 84, 85), (86, 85, 93), (84, 83, 91, 92), (82, 81, 89, 90), (80, 79, 87, 88), (85, 84, 92, 93), (83, 82, 90, 91), (81, 80, 88, 89), (79, 71, 87), (90, 89, 96, 97), (88, 87, 94, 95), (93, 92, 99, 100), (91, 90, 97, 98), (89, 88, 95, 96), (87, 71, 94), (86, 93, 100), (92, 91, 98, 99), (100, 99, 106, 107), (98, 97, 104, 105), (96, 95, 102, 103), (94, 71, 101), (86, 100, 107), (99, 98, 105, 106), (97, 96, 103, 104), (95, 94, 101, 102), (103, 102, 51, 52), (101, 71, 50), (86, 107, 56), (106, 105, 54, 55), (104, 103, 52, 53), (102, 101, 50, 51), (107, 106, 55, 56), (105, 104, 53, 54), (110, 109, 116, 117), (108, 129, 115), (144, 114, 121), (113, 112, 119, 120), (111, 110, 117, 118), (109, 108, 115, 116), (114, 113, 120, 121), (112, 111, 118, 119), (120, 119, 126, 127), (118, 117, 124, 125), (116, 115, 122, 123), (121, 120, 127, 128), (119, 118, 125, 126), (117, 116, 123, 124), (115, 129, 122), (144, 121, 128), (128, 127, 135, 136), (126, 125, 133, 134), (124, 123, 131, 132), (122, 129, 130), (144, 128, 136), (127, 126, 134, 135), (125, 124, 132, 133), (123, 122, 130, 131), (134, 133, 140, 141), (132, 131, 138, 139), (130, 129, 137), (144, 136, 143), (135, 134, 141, 142), (133, 132, 139, 140), (131, 130, 137, 138), (136, 135, 142, 143), (144, 143, 151), (142, 141, 149, 150), (140, 139, 147, 148), (138, 137, 145, 146), (143, 142, 150, 151), (141, 140, 148, 149), (139, 138, 146, 147), (137, 129, 145), (148, 147, 154, 155), (146, 145, 152, 153), (151, 150, 157, 158), (149, 148, 155, 156), (147, 146, 153, 154), (145, 129, 152), (144, 151, 158), (150, 149, 156, 157), (158, 157, 164, 165), (156, 155, 162, 163), (154, 153, 160, 161), (152, 129, 159), (144, 158, 165), (157, 156, 163, 164), (155, 154, 161, 162), (153, 152, 159, 160), (161, 160, 109, 110), (159, 129, 108), (144, 165, 114), (164, 163, 112, 113), (162, 161, 110, 111), (160, 159, 108, 109), (165, 164, 113, 114), (163, 162, 111, 112), (168, 167, 174, 175), (166, 187, 173), (202, 172, 179), (171, 170, 177, 178), (169, 168, 175, 176), (167, 166, 173, 174), (172, 171, 178, 179), (170, 169, 176, 177), (178, 177, 184, 185), (176, 175, 182, 183), (174, 173, 180, 181), (179, 178, 185, 186), (177, 176, 183, 184), (175, 174, 181, 182), (173, 187, 180), (202, 179, 186), (186, 185, 193, 194), (184, 183, 191, 192), (182, 181, 189, 190), (180, 187, 188), (202, 186, 194), (185, 184, 192, 193), (183, 182, 190, 191), (181, 180, 188, 189), (192, 191, 198, 199), (190, 189, 196, 197), (188, 187, 195), (202, 194, 201), (193, 192, 199, 200), (191, 190, 197, 198), (189, 188, 195, 196), (194, 193, 200, 201), (202, 201, 209), (200, 199, 207, 208), (198, 197, 205, 206), (196, 195, 203, 204), (201, 200, 208, 209), (199, 198, 206, 207), (197, 196, 204, 205), (195, 187, 203), (206, 205, 212, 213), (204, 203, 210, 211), (209, 208, 215, 216), (207, 206, 213, 214), (205, 204, 211, 212), (203, 187, 210), (202, 209, 216), (208, 207, 214, 215), (216, 215, 222, 223), (214, 213, 220, 221), (212, 211, 218, 219), (210, 187, 217), (202, 216, 223), (215, 214, 221, 222), (213, 212, 219, 220), (211, 210, 217, 218), (219, 218, 167, 168), (217, 187, 166), (202, 223, 172), (222, 221, 170, 171), (220, 219, 168, 169), (218, 217, 166, 167), (223, 222, 171, 172), (221, 220, 169, 170), (226, 225, 232, 233), (224, 245, 231), (260, 230, 237), (229, 228, 235, 236), (227, 226, 233, 234), (225, 224, 231, 232), (230, 229, 236, 237), (228, 227, 234, 235), (236, 235, 242, 243), (234, 233, 240, 241), (232, 231, 238, 239), (237, 236, 243, 244), (235, 234, 241, 242), (233, 232, 239, 240), (231, 245, 238), (260, 237, 244), (244, 243, 251, 252), (242, 241, 249, 250), (240, 239, 247, 248), (238, 245, 246), (260, 244, 252), (243, 242, 250, 251), (241, 240, 248, 249), (239, 238, 246, 247), (250, 249, 256, 257), (248, 247, 254, 255), (246, 245, 253), (260, 252, 259), (251, 250, 257, 258), (249, 248, 255, 256), (247, 246, 253, 254), (252, 251, 258, 259), (260, 259, 267), (258, 257, 265, 266), (256, 255, 263, 264), (254, 253, 261, 262), (259, 258, 266, 267), (257, 256, 264, 265), (255, 254, 262, 263), (253, 245, 261), (264, 263, 270, 271), (262, 261, 268, 269), (267, 266, 273, 274), (265, 264, 271, 272), (263, 262, 269, 270), (261, 245, 268), (260, 267, 274), (266, 265, 272, 273), (274, 273, 280, 281), (272, 271, 278, 279), (270, 269, 276, 277), (268, 245, 275), (260, 274, 281), (273, 272, 279, 280), (271, 270, 277, 278), (269, 268, 275, 276), (277, 276, 225, 226), (275, 245, 224), (260, 281, 230), (280, 279, 228, 229), (278, 277, 226, 227), (276, 275, 224, 225), (281, 280, 229, 230), (279, 278, 227, 228), (284, 283, 290, 291), (282, 303, 289), (318, 288, 295), (287, 286, 293, 294), (285, 284, 291, 292), (283, 282, 289, 290), (288, 287, 294, 295), (286, 285, 292, 293), (294, 293, 300, 301), (292, 291, 298, 299), (290, 289, 296, 297), (295, 294, 301, 302), (293, 292, 299, 300), (291, 290, 297, 298), (289, 303, 296), (318, 295, 302), (302, 301, 309, 310), (300, 299, 307, 308), (298, 297, 305, 306), (296, 303, 304), (318, 302, 310), (301, 300, 308, 309), (299, 298, 306, 307), (297, 296, 304, 305), (308, 307, 314, 315), (306, 305, 312, 313), (304, 303, 311), (318, 310, 317), (309, 308, 315, 316), (307, 306, 313, 314), (305, 304, 311, 312), (310, 309, 316, 317), (318, 317, 325), (316, 315, 323, 324), (314, 313, 321, 322), (312, 311, 319, 320), (317, 316, 324, 325), (315, 314, 322, 323), (313, 312, 320, 321), (311, 303, 319), (322, 321, 328, 329), (320, 319, 326, 327), (325, 324, 331, 332), (323, 322, 329, 330), (321, 320, 327, 328), (319, 303, 326), (318, 325, 332), (324, 323, 330, 331), (332, 331, 338, 339), (330, 329, 336, 337), (328, 327, 334, 335), (326, 303, 333), (318, 332, 339), (331, 330, 337, 338), (329, 328, 335, 336), (327, 326, 333, 334), (335, 334, 283, 284), (333, 303, 282), (318, 339, 288), (338, 337, 286, 287), (336, 335, 284, 285), (334, 333, 282, 283), (339, 338, 287, 288), (337, 336, 285, 286), (342, 341, 348, 349), (340, 361, 347), (376, 346, 353), (345, 344, 351, 352), (343, 342, 349, 350), (341, 340, 347, 348), (346, 345, 352, 353), (344, 343, 350, 351), (352, 351, 358, 359), (350, 349, 356, 357), (348, 347, 354, 355), (353, 352, 359, 360), (351, 350, 357, 358), (349, 348, 355, 356), (347, 361, 354), (376, 353, 360), (360, 359, 367, 368), (358, 357, 365, 366), (356, 355, 363, 364), (354, 361, 362), (376, 360, 368), (359, 358, 366, 367), (357, 356, 364, 365), (355, 354, 362, 363), (366, 365, 372, 373), (364, 363, 370, 371), (362, 361, 369), (376, 368, 375), (367, 366, 373, 374), (365, 364, 371, 372), (363, 362, 369, 370), (368, 367, 374, 375), (376, 375, 383), (374, 373, 381, 382), (372, 371, 379, 380), (370, 369, 377, 378), (375, 374, 382, 383), (373, 372, 380, 381), (371, 370, 378, 379), (369, 361, 377), (380, 379, 386, 387), (378, 377, 384, 385), (383, 382, 389, 390), (381, 380, 387, 388), (379, 378, 385, 386), (377, 361, 384), (376, 383, 390), (382, 381, 388, 389), (390, 389, 396, 397), (388, 387, 394, 395), (386, 385, 392, 393), (384, 361, 391), (376, 390, 397), (389, 388, 395, 396), (387, 386, 393, 394), (385, 384, 391, 392), (393, 392, 341, 342), (391, 361, 340), (376, 397, 346), (396, 395, 344, 345), (394, 393, 342, 343), (392, 391, 340, 341), (397, 396, 345, 346), (395, 394, 343, 344), (400, 399, 406, 407), (398, 419, 405), (434, 404, 411), (403, 402, 409, 410), (401, 400, 407, 408), (399, 398, 405, 406), (404, 403, 410, 411), (402, 401, 408, 409), (410, 409, 416, 417), (408, 407, 414, 415), (406, 405, 412, 413), (411, 410, 417, 418), (409, 408, 415, 416), (407, 406, 413, 414), (405, 419, 412), (434, 411, 418), (418, 417, 425, 426), (416, 415, 423, 424), (414, 413, 421, 422), (412, 419, 420), (434, 418, 426), (417, 416, 424, 425), (415, 414, 422, 423), (413, 412, 420, 421), (424, 423, 430, 431), (422, 421, 428, 429), (420, 419, 427), (434, 426, 433), (425, 424, 431, 432), (423, 422, 429, 430), (421, 420, 427, 428), (426, 425, 432, 433), (434, 433, 441), (432, 431, 439, 440), (430, 429, 437, 438), (428, 427, 435, 436), (433, 432, 440, 441), (431, 430, 438, 439), (429, 428, 436, 437), (427, 419, 435), (438, 437, 444, 445), (436, 435, 442, 443), (441, 440, 447, 448), (439, 438, 445, 446), (437, 436, 443, 444), (435, 419, 442), (434, 441, 448), (440, 439, 446, 447), (448, 447, 454, 455), (446, 445, 452, 453), (444, 443, 450, 451), (442, 419, 449), (434, 448, 455), (447, 446, 453, 454), (445, 444, 451, 452), (443, 442, 449, 450), (451, 450, 399, 400), (449, 419, 398), (434, 455, 404), (454, 453, 402, 403), (452, 451, 400, 401), (450, 449, 398, 399), (455, 454, 403, 404), (453, 452, 401, 402), (458, 457, 464, 465), (456, 477, 463), (492, 462, 469), (461, 460, 467, 468), (459, 458, 465, 466), (457, 456, 463, 464), (462, 461, 468, 469), (460, 459, 466, 467), (468, 467, 474, 475), (466, 465, 472, 473), (464, 463, 470, 471), (469, 468, 475, 476), (467, 466, 473, 474), (465, 464, 471, 472), (463, 477, 470), (492, 469, 476), (476, 475, 483, 484), (474, 473, 481, 482), (472, 471, 479, 480), (470, 477, 478), (492, 476, 484), (475, 474, 482, 483), (473, 472, 480, 481), (471, 470, 478, 479), (482, 481, 488, 489), (480, 479, 486, 487), (478, 477, 485), (492, 484, 491), (483, 482, 489, 490), (481, 480, 487, 488), (479, 478, 485, 486), (484, 483, 490, 491), (492, 491, 499), (490, 489, 497, 498), (488, 487, 495, 496), (486, 485, 493, 494), (491, 490, 498, 499), (489, 488, 496, 497), (487, 486, 494, 495), (485, 477, 493), (496, 495, 502, 503), (494, 493, 500, 501), (499, 498, 505, 506), (497, 496, 503, 504), (495, 494, 501, 502), (493, 477, 500), (492, 499, 506), (498, 497, 504, 505), (506, 505, 512, 513), (504, 503, 510, 511), (502, 501, 508, 509), (500, 477, 507), (492, 506, 513), (505, 504, 511, 512), (503, 502, 509, 510), (501, 500, 507, 508), (509, 508, 457, 458), (507, 477, 456), (492, 513, 462), (512, 511, 460, 461), (510, 509, 458, 459), (508, 507, 456, 457), (513, 512, 461, 462), (511, 510, 459, 460), (515, 518, 516), (527, 518, 528), (529, 518, 530), (517, 518, 519), (520, 518, 521), (514, 518, 515), (516, 518, 517), (522, 518, 523), (524, 518, 525), (519, 518, 520), (521, 518, 522), (526, 518, 527), (528, 518, 529), (523, 518, 524), (525, 518, 526), (514, 530, 518), (527, 528, 533, 534), (539, 535, 540), (536, 535, 537), (538, 535, 539), (541, 535, 542), (543, 535, 544), (540, 535, 541), (542, 535, 543), (545, 535, 546), (531, 547, 535), (544, 535, 545), (546, 535, 547), (532, 535, 533), (534, 535, 536), (531, 535, 532), (533, 535, 534), (537, 535, 538), (526, 527, 534, 536), (525, 526, 536, 537), (524, 525, 537, 538), (523, 524, 538, 539), (522, 523, 539, 540), (521, 522, 540, 541), (520, 521, 541, 542), (519, 520, 542, 543), (517, 519, 543, 544), (516, 517, 544, 545), (515, 516, 545, 546), (514, 515, 546, 547), (530, 514, 547, 531), (528, 529, 532, 533), (529, 530, 531, 532), (549, 552, 550), (561, 552, 562), (563, 552, 564), (551, 552, 553), (554, 552, 555), (548, 552, 549), (550, 552, 551), (556, 552, 557), (558, 552, 559), (553, 552, 554), (555, 552, 556), (560, 552, 561), (562, 552, 563), (557, 552, 558), (559, 552, 560), (548, 564, 552), (561, 562, 567, 568), (573, 569, 574), (570, 569, 571), (572, 569, 573), (575, 569, 576), (577, 569, 578), (574, 569, 575), (576, 569, 577), (579, 569, 580), (565, 581, 569), (578, 569, 579), (580, 569, 581), (566, 569, 567), (568, 569, 570), (565, 569, 566), (567, 569, 568), (571, 569, 572), (560, 561, 568, 570), (559, 560, 570, 571), (558, 559, 571, 572), (557, 558, 572, 573), (556, 557, 573, 574), (555, 556, 574, 575), (554, 555, 575, 576), (553, 554, 576, 577), (551, 553, 577, 578), (550, 551, 578, 579), (549, 550, 579, 580), (548, 549, 580, 581), (564, 548, 581, 565), (562, 563, 566, 567), (563, 564, 565, 566), (583, 586, 584), (595, 586, 596), (597, 586, 598), (585, 586, 587), (588, 586, 589), (582, 586, 583), (584, 586, 585), (590, 586, 591), (592, 586, 593), (587, 586, 588), (589, 586, 590), (594, 586, 595), (596, 586, 597), (591, 586, 592), (593, 586, 594), (582, 598, 586), (595, 596, 601, 602), (607, 603, 608), (604, 603, 605), (606, 603, 607), (609, 603, 610), (611, 603, 612), (608, 603, 609), (610, 603, 611), (613, 603, 614), (599, 615, 603), (612, 603, 613), (614, 603, 615), (600, 603, 601), (602, 603, 604), (599, 603, 600), (601, 603, 602), (605, 603, 606), (594, 595, 602, 604), (593, 594, 604, 605), (592, 593, 605, 606), (591, 592, 606, 607), (590, 591, 607, 608), (589, 590, 608, 609), (588, 589, 609, 610), (587, 588, 610, 611), (585, 587, 611, 612), (584, 585, 612, 613), (583, 584, 613, 614), (582, 583, 614, 615), (598, 582, 615, 599), (596, 597, 600, 601), (597, 598, 599, 600), (617, 620, 618), (629, 620, 630), (631, 620, 632), (619, 620, 621), (622, 620, 623), (616, 620, 617), (618, 620, 619), (624, 620, 625), (626, 620, 627), (621, 620, 622), (623, 620, 624), (628, 620, 629), (630, 620, 631), (625, 620, 626), (627, 620, 628), (616, 632, 620), (629, 630, 635, 636), (641, 637, 642), (638, 637, 639), (640, 637, 641), (643, 637, 644), (645, 637, 646), (642, 637, 643), (644, 637, 645), (647, 637, 648), (633, 649, 637), (646, 637, 647), (648, 637, 649), (634, 637, 635), (636, 637, 638), (633, 637, 634), (635, 637, 636), (639, 637, 640), (628, 629, 636, 638), (627, 628, 638, 639), (626, 627, 639, 640), (625, 626, 640, 641), (624, 625, 641, 642), (623, 624, 642, 643), (622, 623, 643, 644), (621, 622, 644, 645), (619, 621, 645, 646), (618, 619, 646, 647), (617, 618, 647, 648), (616, 617, 648, 649), (632, 616, 649, 633), (630, 631, 634, 635), (631, 632, 633, 634), (651, 654, 652), (663, 654, 664), (665, 654, 666), (653, 654, 655), (656, 654, 657), (650, 654, 651), (652, 654, 653), (658, 654, 659), (660, 654, 661), (655, 654, 656), (657, 654, 658), (662, 654, 663), (664, 654, 665), (659, 654, 660), (661, 654, 662), (650, 666, 654), (663, 664, 669, 670), (675, 671, 676), (672, 671, 673), (674, 671, 675), (677, 671, 678), (679, 671, 680), (676, 671, 677), (678, 671, 679), (681, 671, 682), (667, 683, 671), (680, 671, 681), (682, 671, 683), (668, 671, 669), (670, 671, 672), (667, 671, 668), (669, 671, 670), (673, 671, 674), (662, 663, 670, 672), (661, 662, 672, 673), (660, 661, 673, 674), (659, 660, 674, 675), (658, 659, 675, 676), (657, 658, 676, 677), (656, 657, 677, 678), (655, 656, 678, 679), (653, 655, 679, 680), (652, 653, 680, 681), (651, 652, 681, 682), (650, 651, 682, 683), (666, 650, 683, 667), (664, 665, 668, 669), (665, 666, 667, 668), (685, 688, 686), (697, 688, 698), (699, 688, 700), (687, 688, 689), (690, 688, 691), (684, 688, 685), (686, 688, 687), (692, 688, 693), (694, 688, 695), (689, 688, 690), (691, 688, 692), (696, 688, 697), (698, 688, 699), (693, 688, 694), (695, 688, 696), (684, 700, 688), (697, 698, 703, 704), (709, 705, 710), (706, 705, 707), (708, 705, 709), (711, 705, 712), (713, 705, 714), (710, 705, 711), (712, 705, 713), (715, 705, 716), (701, 717, 705), (714, 705, 715), (716, 705, 717), (702, 705, 703), (704, 705, 706), (701, 705, 702), (703, 705, 704), (707, 705, 708), (696, 697, 704, 706), (695, 696, 706, 707), (694, 695, 707, 708), (693, 694, 708, 709), (692, 693, 709, 710), (691, 692, 710, 711), (690, 691, 711, 712), (689, 690, 712, 713), (687, 689, 713, 714), (686, 687, 714, 715), (685, 686, 715, 716), (684, 685, 716, 717), (700, 684, 717, 701), (698, 699, 702, 703), (699, 700, 701, 702), (719, 722, 720), (731, 722, 732), (733, 722, 734), (721, 722, 723), (724, 722, 725), (718, 722, 719), (720, 722, 721), (726, 722, 727), (728, 722, 729), (723, 722, 724), (725, 722, 726), (730, 722, 731), (732, 722, 733), (727, 722, 728), (729, 722, 730), (718, 734, 722), (731, 732, 737, 738), (743, 739, 744), (740, 739, 741), (742, 739, 743), (745, 739, 746), (747, 739, 748), (744, 739, 745), (746, 739, 747), (749, 739, 750), (735, 751, 739), (748, 739, 749), (750, 739, 751), (736, 739, 737), (738, 739, 740), (735, 739, 736), (737, 739, 738), (741, 739, 742), (730, 731, 738, 740), (729, 730, 740, 741), (728, 729, 741, 742), (727, 728, 742, 743), (726, 727, 743, 744), (725, 726, 744, 745), (724, 725, 745, 746), (723, 724, 746, 747), (721, 723, 747, 748), (720, 721, 748, 749), (719, 720, 749, 750), (718, 719, 750, 751), (734, 718, 751, 735), (732, 733, 736, 737), (733, 734, 735, 736), (753, 756, 754), (765, 756, 766), (767, 756, 768), (755, 756, 757), (758, 756, 759), (752, 756, 753), (754, 756, 755), (760, 756, 761), (762, 756, 763), (757, 756, 758), (759, 756, 760), (764, 756, 765), (766, 756, 767), (761, 756, 762), (763, 756, 764), (752, 768, 756), (765, 766, 771, 772), (777, 773, 778), (774, 773, 775), (776, 773, 777), (779, 773, 780), (781, 773, 782), (778, 773, 779), (780, 773, 781), (783, 773, 784), (769, 785, 773), (782, 773, 783), (784, 773, 785), (770, 773, 771), (772, 773, 774), (769, 773, 770), (771, 773, 772), (775, 773, 776), (764, 765, 772, 774), (763, 764, 774, 775), (762, 763, 775, 776), (761, 762, 776, 777), (760, 761, 777, 778), (759, 760, 778, 779), (758, 759, 779, 780), (757, 758, 780, 781), (755, 757, 781, 782), (754, 755, 782, 783), (753, 754, 783, 784), (752, 753, 784, 785), (768, 752, 785, 769), (766, 767, 770, 771), (767, 768, 769, 770), (787, 786, 790, 791), (789, 788, 792, 793), (791, 790, 795, 796), (799, 793, 798), (793, 792, 797, 798), (789, 793, 799, 809), (798, 797, 803, 804), (796, 795, 801, 802), (802, 801, 805, 806), (804, 803, 807, 808), (787, 791, 792, 788), (806, 805, 810, 811), (808, 807, 812, 813), (816, 821, 822, 817), (794, 795, 790), (819, 813, 818), (813, 812, 817, 818), (791, 796, 797, 792), (786, 800, 794, 790), (808, 813, 819, 809), (802, 806, 807, 803), (811, 810, 815, 816), (818, 817, 822, 823), (806, 811, 812, 807), (815, 814, 820), (796, 802, 803, 797), (816, 815, 820, 821), (786, 820, 814, 800), (818, 823, 819), (811, 816, 817, 812), (821, 820, 786, 787), (794, 801, 795), (789, 809, 819, 823), (823, 822, 788, 789), (787, 788, 822, 821), (805, 801, 794, 800), (808, 809, 799, 804), (798, 804, 799), (805, 800, 814, 810), (814, 815, 810), (828, 827, 833, 834), (825, 824, 829, 830), (831, 830, 836, 837), (832, 831, 837, 838), (834, 833, 839, 843, 844), (829, 885, 840, 836, 830), (837, 836, 840, 841), (838, 837, 841, 842), (842, 843, 839, 838), (841, 840, 846, 847), (842, 841, 847, 848), (847, 846, 852, 853), (848, 847, 853, 854), (844, 843, 849, 855, 856), (852, 851, 858, 859), (859, 858, 863, 864), (851, 885, 863, 858), (861, 866, 867, 862), (864, 863, 869, 870), (825, 830, 831, 832, 826), (866, 872, 873, 867), (868, 879, 850), (855, 861, 862, 856), (860, 865, 866, 861), (870, 869, 874, 875), (868, 867, 873, 878, 879), (881, 887, 888, 882), (854, 853, 852, 859, 860), (857, 868, 850), (889, 888, 826, 827), (877, 883, 884, 878), (875, 874, 880, 881), (864, 870, 871, 865), (856, 862, 867, 868, 857), (879, 891, 850), (871, 876, 877, 872), (835, 845, 850), (882, 888, 889, 883), (826, 832, 833, 827), (874, 885, 886, 880), (840, 885, 851, 852, 846), (884, 883, 889, 890), (881, 880, 886, 887), (879, 878, 884, 890, 891), (870, 875, 876, 871), (834, 844, 845, 835), (859, 864, 865, 860), (877, 876, 882, 883), (845, 857, 850), (866, 865, 871, 872), (860, 861, 855, 854), (829, 824, 886, 885), (869, 863, 885, 874), (827, 828, 890, 889), (887, 886, 824, 825), (834, 835, 891, 890, 828), (875, 881, 882, 876), (844, 856, 857, 845), (825, 826, 888, 887), (835, 850, 891), (873, 872, 877, 878), (832, 838, 839, 833), (843, 842, 848, 849), (854, 855, 849, 848)])
me_sphere_010.use_remesh_preserve_volume = False
me_sphere_010.use_remesh_preserve_attributes = False
me_sphere_010.use_mirror_vertex_groups = False
me_sphere_010.update()

# ---- objects
ob_sphere_006 = bpy.data.objects.new('Sphere.006', me_sphere_010)
ob_lamp = bpy.data.objects.new('Lamp', light_lamp)
ob_camera = bpy.data.objects.new('Camera', cam_camera)

# ---- transforms, parenting, visibility, modifiers, constraints
ob_sphere_006.location = (0.182, -0.1259, 0.8522)
ob_sphere_006.scale = (0.12, 0.12, 0.12)
ob_sphere_006.lineart.crease_threshold = 0.0
ob_lamp.location = (4.076, 1.005, 5.904)
ob_lamp.rotation_euler = (0.6503, 0.05522, 1.866)
ob_lamp.lock_rotations_4d = False
ob_lamp.empty_display_type = 'ARROWS'
ob_lamp.color = (0.0, 0.0, 0.0, 0.0)
ob_lamp.lineart.crease_threshold = 0.0
ob_camera.location = (7.481, -6.508, 5.344)
ob_camera.rotation_euler = (1.109, 0.01082, 0.8149)
ob_camera.lock_rotations_4d = False
ob_camera.empty_display_type = 'ARROWS'
ob_camera.color = (0.0, 0.0, 0.0, 0.0)
ob_camera.display_type = 'WIRE'
ob_camera.lineart.crease_threshold = 0.0

# ---- collection membership
col_collection_1.objects.link(ob_sphere_006)
col_collection_1.objects.link(ob_lamp)
col_collection_1.objects.link(ob_camera)

# ---- scene / render settings (as saved in the file)
scene.camera = ob_camera
scene.frame_start = 1; scene.frame_end = 250; scene.frame_set(1)
scene.render.engine = 'BLENDER_EEVEE_NEXT'
scene.render.resolution_percentage = 50
scene.render.dither_intensity = 0.0
scene.cycles.use_denoising = False
scene.cycles.samples = 128
scene.cycles.sampling_pattern = 'TABULATED_SOBOL'
scene.cycles.light_sampling_threshold = 0.0
scene.cycles.use_adaptive_sampling = False
scene.cycles.use_light_tree = False
scene.cycles.blur_glossy = 0.0
scene.cycles.sample_clamp_indirect = 0.0
scene.view_settings.view_transform = 'Standard'
bpy.context.view_layer.update()
